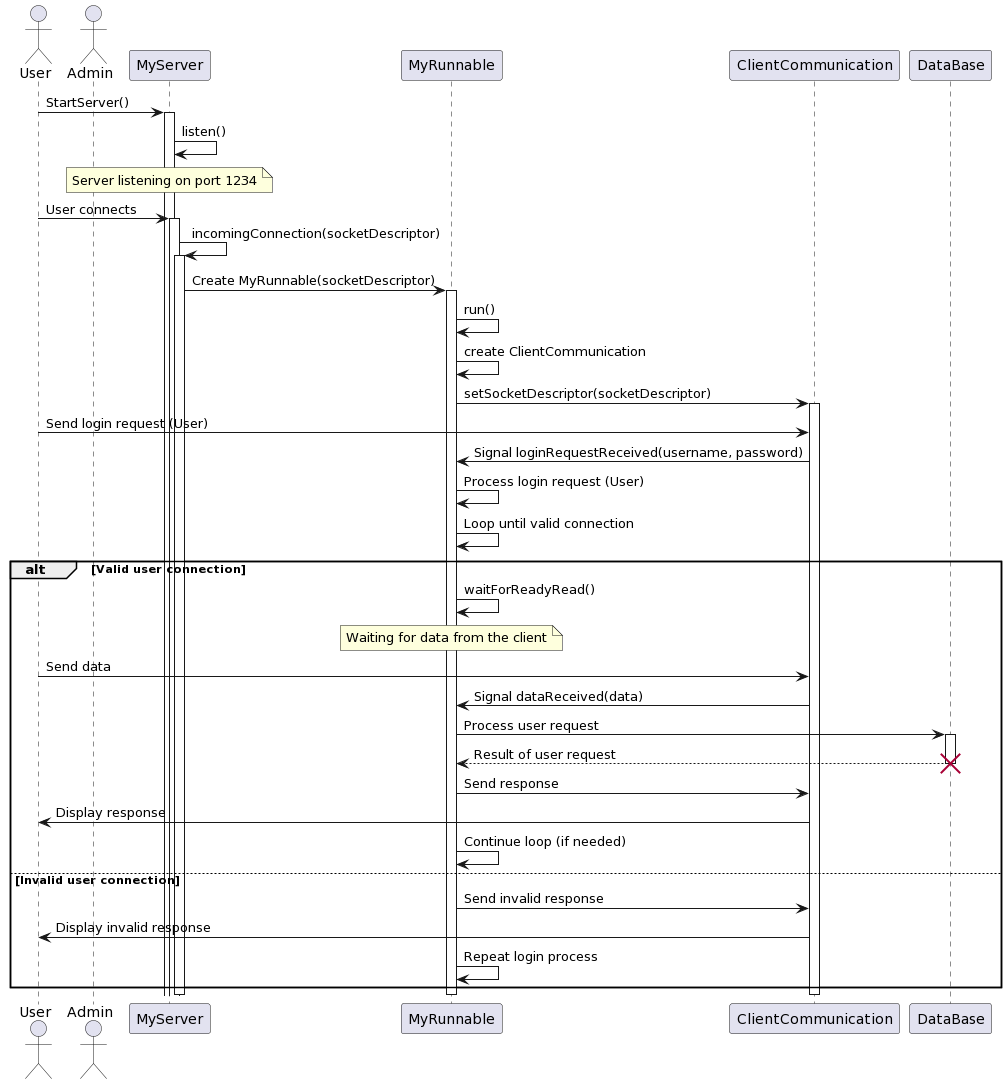

The diagram above was rendered by PlantUML. Its source (embedded in the PNG):
@startuml
actor User
actor Admin
participant MyServer
participant MyRunnable
participant ClientCommunication
participant DataBase

User -> MyServer: StartServer()
activate MyServer
MyServer -> MyServer: listen()
note over MyServer: Server listening on port 1234

User -> MyServer: User connects
activate MyServer
MyServer -> MyServer: incomingConnection(socketDescriptor)
activate MyServer
MyServer -> MyRunnable: Create MyRunnable(socketDescriptor)
activate MyRunnable
MyRunnable -> MyRunnable: run()
MyRunnable -> MyRunnable: create ClientCommunication
MyRunnable -> ClientCommunication: setSocketDescriptor(socketDescriptor)
activate ClientCommunication

User -> ClientCommunication: Send login request (User)
ClientCommunication -> MyRunnable: Signal loginRequestReceived(username, password)
MyRunnable -> MyRunnable: Process login request (User)
MyRunnable -> MyRunnable: Loop until valid connection
alt Valid user connection
    MyRunnable -> MyRunnable: waitForReadyRead()
    note over MyRunnable: Waiting for data from the client
    User -> ClientCommunication: Send data
    ClientCommunication -> MyRunnable: Signal dataReceived(data)
    MyRunnable -> DataBase: Process user request
    activate DataBase
    DataBase --> MyRunnable: Result of user request
    destroy DataBase
    MyRunnable -> ClientCommunication: Send response
    ClientCommunication -> User: Display response
    MyRunnable -> MyRunnable: Continue loop (if needed)
else Invalid user connection
    MyRunnable -> ClientCommunication: Send invalid response
    ClientCommunication -> User: Display invalid response
    MyRunnable -> MyRunnable: Repeat login process
end

deactivate ClientCommunication
deactivate MyRunnable
deactivate MyServer
@enduml